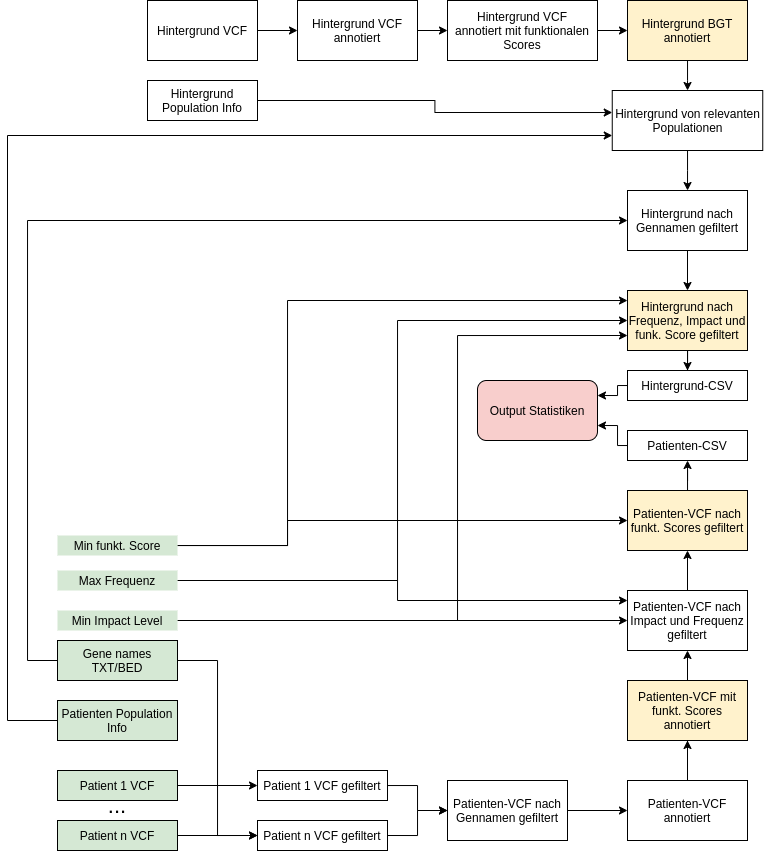

The diagram above was exported from draw.io. Its source (the exported page's mxGraphModel, read from the mxfile embedded in the PNG):
<mxGraphModel dx="931" dy="488" grid="1" gridSize="10" guides="1" tooltips="1" connect="1" arrows="1" fold="1" page="1" pageScale="1" pageWidth="826" pageHeight="1169" math="0" shadow="0">
  <root>
    <mxCell id="0" />
    <mxCell id="1" parent="0" />
    <mxCell id="DKwxmZC38qZXaqsXh0BV-3" value="" style="edgeStyle=orthogonalEdgeStyle;rounded=0;orthogonalLoop=1;jettySize=auto;html=1;" parent="1" source="DKwxmZC38qZXaqsXh0BV-1" target="DKwxmZC38qZXaqsXh0BV-2" edge="1">
      <mxGeometry relative="1" as="geometry" />
    </mxCell>
    <mxCell id="DKwxmZC38qZXaqsXh0BV-1" value="Hintergrund VCF" style="rounded=0;whiteSpace=wrap;html=1;" parent="1" vertex="1">
      <mxGeometry x="160" y="50" width="110" height="60" as="geometry" />
    </mxCell>
    <mxCell id="DKwxmZC38qZXaqsXh0BV-5" value="" style="edgeStyle=orthogonalEdgeStyle;rounded=0;orthogonalLoop=1;jettySize=auto;html=1;" parent="1" source="DKwxmZC38qZXaqsXh0BV-2" target="DKwxmZC38qZXaqsXh0BV-4" edge="1">
      <mxGeometry relative="1" as="geometry" />
    </mxCell>
    <mxCell id="DKwxmZC38qZXaqsXh0BV-2" value="Hintergrund VCF annotiert" style="whiteSpace=wrap;html=1;rounded=0;" parent="1" vertex="1">
      <mxGeometry x="310" y="50" width="120" height="60" as="geometry" />
    </mxCell>
    <mxCell id="DKwxmZC38qZXaqsXh0BV-7" value="" style="edgeStyle=orthogonalEdgeStyle;rounded=0;orthogonalLoop=1;jettySize=auto;html=1;" parent="1" source="DKwxmZC38qZXaqsXh0BV-4" target="DKwxmZC38qZXaqsXh0BV-6" edge="1">
      <mxGeometry relative="1" as="geometry" />
    </mxCell>
    <mxCell id="DKwxmZC38qZXaqsXh0BV-4" value="Hintergrund VCF&lt;br&gt;annotiert mit funktionalen Scores" style="whiteSpace=wrap;html=1;rounded=0;" parent="1" vertex="1">
      <mxGeometry x="460" y="50" width="150" height="60" as="geometry" />
    </mxCell>
    <mxCell id="dPE3qhLNMDANcjdac3Wu-41" value="" style="edgeStyle=orthogonalEdgeStyle;rounded=0;orthogonalLoop=1;jettySize=auto;html=1;fontSize=12;" edge="1" parent="1" source="DKwxmZC38qZXaqsXh0BV-6" target="dPE3qhLNMDANcjdac3Wu-40">
      <mxGeometry relative="1" as="geometry" />
    </mxCell>
    <mxCell id="DKwxmZC38qZXaqsXh0BV-6" value="Hintergrund BGT annotiert" style="whiteSpace=wrap;html=1;rounded=0;fillColor=#FFF2CC;" parent="1" vertex="1">
      <mxGeometry x="640" y="50" width="120" height="60" as="geometry" />
    </mxCell>
    <mxCell id="dPE3qhLNMDANcjdac3Wu-42" style="edgeStyle=orthogonalEdgeStyle;rounded=0;orthogonalLoop=1;jettySize=auto;html=1;fontSize=12;entryX=0;entryY=0.367;entryDx=0;entryDy=0;entryPerimeter=0;" edge="1" parent="1" source="DKwxmZC38qZXaqsXh0BV-8" target="dPE3qhLNMDANcjdac3Wu-40">
      <mxGeometry relative="1" as="geometry">
        <mxPoint x="580" y="140" as="targetPoint" />
      </mxGeometry>
    </mxCell>
    <mxCell id="DKwxmZC38qZXaqsXh0BV-8" value="Hintergrund Population Info" style="rounded=0;whiteSpace=wrap;html=1;" parent="1" vertex="1">
      <mxGeometry x="160" y="130" width="110" height="40" as="geometry" />
    </mxCell>
    <mxCell id="dPE3qhLNMDANcjdac3Wu-2" value="" style="edgeStyle=orthogonalEdgeStyle;rounded=0;orthogonalLoop=1;jettySize=auto;html=1;fontSize=22;" edge="1" parent="1" source="DKwxmZC38qZXaqsXh0BV-9" target="dPE3qhLNMDANcjdac3Wu-1">
      <mxGeometry relative="1" as="geometry" />
    </mxCell>
    <mxCell id="DKwxmZC38qZXaqsXh0BV-9" value="Patient 1 VCF" style="rounded=0;whiteSpace=wrap;html=1;fillColor=#D5E8D4;" parent="1" vertex="1">
      <mxGeometry x="70" y="820" width="120" height="30" as="geometry" />
    </mxCell>
    <mxCell id="dPE3qhLNMDANcjdac3Wu-4" value="" style="edgeStyle=orthogonalEdgeStyle;rounded=0;orthogonalLoop=1;jettySize=auto;html=1;fontSize=22;" edge="1" parent="1" source="DKwxmZC38qZXaqsXh0BV-10">
      <mxGeometry relative="1" as="geometry">
        <mxPoint x="270" y="885" as="targetPoint" />
      </mxGeometry>
    </mxCell>
    <mxCell id="DKwxmZC38qZXaqsXh0BV-10" value="Patient n VCF" style="rounded=0;whiteSpace=wrap;html=1;fillColor=#D5E8D4;" parent="1" vertex="1">
      <mxGeometry x="70" y="870" width="120" height="30" as="geometry" />
    </mxCell>
    <mxCell id="DKwxmZC38qZXaqsXh0BV-11" value="&lt;font style=&quot;font-size: 22px;&quot;&gt;...&lt;/font&gt;" style="text;html=1;strokeColor=none;fillColor=none;align=center;verticalAlign=middle;whiteSpace=wrap;rounded=0;fontSize=22;" parent="1" vertex="1">
      <mxGeometry x="105" y="840" width="50" height="30" as="geometry" />
    </mxCell>
    <mxCell id="dPE3qhLNMDANcjdac3Wu-22" style="edgeStyle=orthogonalEdgeStyle;rounded=0;orthogonalLoop=1;jettySize=auto;html=1;fontSize=12;" edge="1" parent="1" source="dPE3qhLNMDANcjdac3Wu-1" target="dPE3qhLNMDANcjdac3Wu-21">
      <mxGeometry relative="1" as="geometry" />
    </mxCell>
    <mxCell id="dPE3qhLNMDANcjdac3Wu-1" value="Patient 1 VCF gefiltert" style="rounded=0;whiteSpace=wrap;html=1;" vertex="1" parent="1">
      <mxGeometry x="270" y="820" width="130" height="30" as="geometry" />
    </mxCell>
    <mxCell id="dPE3qhLNMDANcjdac3Wu-23" style="edgeStyle=orthogonalEdgeStyle;rounded=0;orthogonalLoop=1;jettySize=auto;html=1;exitX=1;exitY=0.5;exitDx=0;exitDy=0;fontSize=12;" edge="1" parent="1" source="dPE3qhLNMDANcjdac3Wu-5" target="dPE3qhLNMDANcjdac3Wu-21">
      <mxGeometry relative="1" as="geometry" />
    </mxCell>
    <mxCell id="dPE3qhLNMDANcjdac3Wu-5" value="Patient n VCF gefiltert" style="rounded=0;whiteSpace=wrap;html=1;" vertex="1" parent="1">
      <mxGeometry x="270" y="870" width="130" height="30" as="geometry" />
    </mxCell>
    <mxCell id="dPE3qhLNMDANcjdac3Wu-19" style="edgeStyle=orthogonalEdgeStyle;rounded=0;orthogonalLoop=1;jettySize=auto;html=1;exitX=1;exitY=0.5;exitDx=0;exitDy=0;entryX=0;entryY=0.5;entryDx=0;entryDy=0;fontSize=12;" edge="1" parent="1" source="dPE3qhLNMDANcjdac3Wu-8" target="dPE3qhLNMDANcjdac3Wu-5">
      <mxGeometry relative="1" as="geometry" />
    </mxCell>
    <mxCell id="dPE3qhLNMDANcjdac3Wu-47" style="edgeStyle=orthogonalEdgeStyle;rounded=0;orthogonalLoop=1;jettySize=auto;html=1;fontSize=12;" edge="1" parent="1" source="dPE3qhLNMDANcjdac3Wu-8" target="dPE3qhLNMDANcjdac3Wu-45">
      <mxGeometry relative="1" as="geometry">
        <mxPoint x="610" y="280" as="targetPoint" />
        <Array as="points">
          <mxPoint x="40" y="710" />
          <mxPoint x="40" y="270" />
        </Array>
      </mxGeometry>
    </mxCell>
    <mxCell id="dPE3qhLNMDANcjdac3Wu-8" value="Gene names TXT/BED" style="rounded=0;whiteSpace=wrap;html=1;fontSize=12;fillColor=#D5E8D4;" vertex="1" parent="1">
      <mxGeometry x="70" y="690" width="120" height="40" as="geometry" />
    </mxCell>
    <mxCell id="dPE3qhLNMDANcjdac3Wu-43" style="edgeStyle=elbowEdgeStyle;rounded=0;orthogonalLoop=1;jettySize=auto;html=1;fontSize=12;entryX=0;entryY=0.75;entryDx=0;entryDy=0;" edge="1" parent="1" source="dPE3qhLNMDANcjdac3Wu-9" target="dPE3qhLNMDANcjdac3Wu-40">
      <mxGeometry relative="1" as="geometry">
        <mxPoint x="630" y="230" as="targetPoint" />
        <Array as="points">
          <mxPoint x="20" y="450" />
          <mxPoint x="50" y="310" />
          <mxPoint x="320" y="250" />
          <mxPoint x="60" y="490" />
        </Array>
      </mxGeometry>
    </mxCell>
    <mxCell id="dPE3qhLNMDANcjdac3Wu-9" value="Patienten Population&lt;br&gt;Info" style="rounded=0;whiteSpace=wrap;html=1;fontSize=12;fillColor=#D5E8D4;" vertex="1" parent="1">
      <mxGeometry x="70" y="750" width="120" height="40" as="geometry" />
    </mxCell>
    <mxCell id="dPE3qhLNMDANcjdac3Wu-30" style="edgeStyle=orthogonalEdgeStyle;rounded=0;orthogonalLoop=1;jettySize=auto;html=1;fontSize=12;entryX=0;entryY=0.5;entryDx=0;entryDy=0;" edge="1" parent="1" source="dPE3qhLNMDANcjdac3Wu-10" target="dPE3qhLNMDANcjdac3Wu-28">
      <mxGeometry relative="1" as="geometry">
        <mxPoint x="610" y="730" as="targetPoint" />
        <Array as="points" />
      </mxGeometry>
    </mxCell>
    <mxCell id="dPE3qhLNMDANcjdac3Wu-55" style="edgeStyle=orthogonalEdgeStyle;rounded=0;orthogonalLoop=1;jettySize=auto;html=1;entryX=0;entryY=0.75;entryDx=0;entryDy=0;fontSize=12;" edge="1" parent="1" source="dPE3qhLNMDANcjdac3Wu-10" target="dPE3qhLNMDANcjdac3Wu-48">
      <mxGeometry relative="1" as="geometry">
        <Array as="points">
          <mxPoint x="470" y="670" />
          <mxPoint x="470" y="385" />
        </Array>
      </mxGeometry>
    </mxCell>
    <mxCell id="dPE3qhLNMDANcjdac3Wu-10" value="Min Impact Level" style="text;html=1;strokeColor=none;fillColor=#D5E8D4;align=center;verticalAlign=middle;whiteSpace=wrap;rounded=0;fontSize=12;" vertex="1" parent="1">
      <mxGeometry x="70" y="660" width="120" height="20" as="geometry" />
    </mxCell>
    <mxCell id="dPE3qhLNMDANcjdac3Wu-33" style="edgeStyle=orthogonalEdgeStyle;rounded=0;orthogonalLoop=1;jettySize=auto;html=1;fontSize=12;" edge="1" parent="1" source="dPE3qhLNMDANcjdac3Wu-11" target="dPE3qhLNMDANcjdac3Wu-28">
      <mxGeometry relative="1" as="geometry">
        <mxPoint x="640" y="730" as="targetPoint" />
        <Array as="points">
          <mxPoint x="410" y="630" />
          <mxPoint x="410" y="650" />
        </Array>
      </mxGeometry>
    </mxCell>
    <mxCell id="dPE3qhLNMDANcjdac3Wu-52" style="edgeStyle=orthogonalEdgeStyle;rounded=0;orthogonalLoop=1;jettySize=auto;html=1;entryX=0;entryY=0.5;entryDx=0;entryDy=0;fontSize=12;" edge="1" parent="1" source="dPE3qhLNMDANcjdac3Wu-11" target="dPE3qhLNMDANcjdac3Wu-48">
      <mxGeometry relative="1" as="geometry">
        <Array as="points">
          <mxPoint x="410" y="630" />
          <mxPoint x="410" y="370" />
        </Array>
      </mxGeometry>
    </mxCell>
    <mxCell id="dPE3qhLNMDANcjdac3Wu-11" value="Max Frequenz" style="text;html=1;strokeColor=none;fillColor=#D5E8D4;align=center;verticalAlign=middle;whiteSpace=wrap;rounded=0;fontSize=12;" vertex="1" parent="1">
      <mxGeometry x="70" y="620" width="120" height="20" as="geometry" />
    </mxCell>
    <mxCell id="dPE3qhLNMDANcjdac3Wu-50" style="edgeStyle=orthogonalEdgeStyle;rounded=0;orthogonalLoop=1;jettySize=auto;html=1;fontSize=12;entryX=0;entryY=0.167;entryDx=0;entryDy=0;entryPerimeter=0;" edge="1" parent="1" source="dPE3qhLNMDANcjdac3Wu-12" target="dPE3qhLNMDANcjdac3Wu-48">
      <mxGeometry relative="1" as="geometry">
        <mxPoint x="550" y="380" as="targetPoint" />
        <Array as="points">
          <mxPoint x="300" y="595" />
          <mxPoint x="300" y="350" />
        </Array>
      </mxGeometry>
    </mxCell>
    <mxCell id="dPE3qhLNMDANcjdac3Wu-56" style="edgeStyle=orthogonalEdgeStyle;rounded=0;orthogonalLoop=1;jettySize=auto;html=1;entryX=0;entryY=0.5;entryDx=0;entryDy=0;fontSize=12;" edge="1" parent="1" source="dPE3qhLNMDANcjdac3Wu-12" target="dPE3qhLNMDANcjdac3Wu-37">
      <mxGeometry relative="1" as="geometry">
        <Array as="points">
          <mxPoint x="300" y="595" />
          <mxPoint x="300" y="570" />
        </Array>
      </mxGeometry>
    </mxCell>
    <mxCell id="dPE3qhLNMDANcjdac3Wu-12" value="Min funkt. Score" style="text;html=1;strokeColor=none;fillColor=#D5E8D4;align=center;verticalAlign=middle;whiteSpace=wrap;rounded=0;fontSize=12;" vertex="1" parent="1">
      <mxGeometry x="70" y="585" width="120" height="20" as="geometry" />
    </mxCell>
    <mxCell id="dPE3qhLNMDANcjdac3Wu-26" value="" style="edgeStyle=orthogonalEdgeStyle;rounded=0;orthogonalLoop=1;jettySize=auto;html=1;fontSize=12;" edge="1" parent="1" source="dPE3qhLNMDANcjdac3Wu-21" target="dPE3qhLNMDANcjdac3Wu-25">
      <mxGeometry relative="1" as="geometry" />
    </mxCell>
    <mxCell id="dPE3qhLNMDANcjdac3Wu-21" value="Patienten-VCF nach Gennamen gefiltert" style="rounded=0;whiteSpace=wrap;html=1;fontSize=12;" vertex="1" parent="1">
      <mxGeometry x="460" y="830" width="120" height="60" as="geometry" />
    </mxCell>
    <mxCell id="dPE3qhLNMDANcjdac3Wu-29" value="" style="edgeStyle=orthogonalEdgeStyle;rounded=0;orthogonalLoop=1;jettySize=auto;html=1;fontSize=12;" edge="1" parent="1" source="dPE3qhLNMDANcjdac3Wu-25" target="dPE3qhLNMDANcjdac3Wu-28">
      <mxGeometry relative="1" as="geometry" />
    </mxCell>
    <mxCell id="dPE3qhLNMDANcjdac3Wu-66" style="edgeStyle=orthogonalEdgeStyle;rounded=0;orthogonalLoop=1;jettySize=auto;html=1;entryX=0.5;entryY=1;entryDx=0;entryDy=0;fontSize=12;" edge="1" parent="1" source="dPE3qhLNMDANcjdac3Wu-25" target="dPE3qhLNMDANcjdac3Wu-34">
      <mxGeometry relative="1" as="geometry" />
    </mxCell>
    <mxCell id="dPE3qhLNMDANcjdac3Wu-25" value="Patienten-VCF annotiert" style="whiteSpace=wrap;html=1;rounded=0;" vertex="1" parent="1">
      <mxGeometry x="640" y="830" width="120" height="60" as="geometry" />
    </mxCell>
    <mxCell id="dPE3qhLNMDANcjdac3Wu-67" style="edgeStyle=orthogonalEdgeStyle;rounded=0;orthogonalLoop=1;jettySize=auto;html=1;entryX=0.5;entryY=1;entryDx=0;entryDy=0;fontSize=12;" edge="1" parent="1" source="dPE3qhLNMDANcjdac3Wu-28" target="dPE3qhLNMDANcjdac3Wu-37">
      <mxGeometry relative="1" as="geometry" />
    </mxCell>
    <mxCell id="dPE3qhLNMDANcjdac3Wu-28" value="Patienten-VCF nach Impact und Frequenz gefiltert" style="whiteSpace=wrap;html=1;rounded=0;" vertex="1" parent="1">
      <mxGeometry x="640" y="640" width="120" height="60" as="geometry" />
    </mxCell>
    <mxCell id="dPE3qhLNMDANcjdac3Wu-34" value="Patienten-VCF mit funkt. Scores annotiert" style="whiteSpace=wrap;html=1;rounded=0;fillColor=#FFF2CC;" vertex="1" parent="1">
      <mxGeometry x="640" y="730" width="120" height="60" as="geometry" />
    </mxCell>
    <mxCell id="dPE3qhLNMDANcjdac3Wu-58" value="" style="edgeStyle=orthogonalEdgeStyle;rounded=0;orthogonalLoop=1;jettySize=auto;html=1;fontSize=12;" edge="1" parent="1" source="dPE3qhLNMDANcjdac3Wu-37" target="dPE3qhLNMDANcjdac3Wu-57">
      <mxGeometry relative="1" as="geometry" />
    </mxCell>
    <mxCell id="dPE3qhLNMDANcjdac3Wu-37" value="Patienten-VCF nach funkt. Scores gefiltert" style="whiteSpace=wrap;html=1;rounded=0;fillColor=#FFF2CC;" vertex="1" parent="1">
      <mxGeometry x="640" y="540" width="120" height="60" as="geometry" />
    </mxCell>
    <mxCell id="dPE3qhLNMDANcjdac3Wu-46" value="" style="edgeStyle=elbowEdgeStyle;rounded=0;orthogonalLoop=1;jettySize=auto;html=1;fontSize=12;" edge="1" parent="1" source="dPE3qhLNMDANcjdac3Wu-40" target="dPE3qhLNMDANcjdac3Wu-45">
      <mxGeometry relative="1" as="geometry" />
    </mxCell>
    <mxCell id="dPE3qhLNMDANcjdac3Wu-40" value="Hintergrund von relevanten Populationen" style="whiteSpace=wrap;html=1;rounded=0;" vertex="1" parent="1">
      <mxGeometry x="624.75" y="140" width="150.5" height="60" as="geometry" />
    </mxCell>
    <mxCell id="dPE3qhLNMDANcjdac3Wu-49" value="" style="edgeStyle=orthogonalEdgeStyle;rounded=0;orthogonalLoop=1;jettySize=auto;html=1;fontSize=12;" edge="1" parent="1" source="dPE3qhLNMDANcjdac3Wu-45" target="dPE3qhLNMDANcjdac3Wu-48">
      <mxGeometry relative="1" as="geometry" />
    </mxCell>
    <mxCell id="dPE3qhLNMDANcjdac3Wu-45" value="Hintergrund nach Gennamen gefiltert" style="whiteSpace=wrap;html=1;rounded=0;" vertex="1" parent="1">
      <mxGeometry x="640" y="240" width="120" height="60" as="geometry" />
    </mxCell>
    <mxCell id="dPE3qhLNMDANcjdac3Wu-61" value="" style="edgeStyle=orthogonalEdgeStyle;rounded=0;orthogonalLoop=1;jettySize=auto;html=1;fontSize=12;entryX=0.5;entryY=0;entryDx=0;entryDy=0;" edge="1" parent="1" source="dPE3qhLNMDANcjdac3Wu-48" target="dPE3qhLNMDANcjdac3Wu-60">
      <mxGeometry relative="1" as="geometry" />
    </mxCell>
    <mxCell id="dPE3qhLNMDANcjdac3Wu-48" value="Hintergrund nach Frequenz, Impact und funk. Score gefiltert" style="whiteSpace=wrap;html=1;rounded=0;fillColor=#FFF2CC;" vertex="1" parent="1">
      <mxGeometry x="640" y="340" width="120" height="60" as="geometry" />
    </mxCell>
    <mxCell id="dPE3qhLNMDANcjdac3Wu-64" style="edgeStyle=orthogonalEdgeStyle;rounded=0;orthogonalLoop=1;jettySize=auto;html=1;entryX=1;entryY=0.75;entryDx=0;entryDy=0;fontSize=12;" edge="1" parent="1" source="dPE3qhLNMDANcjdac3Wu-57" target="dPE3qhLNMDANcjdac3Wu-62">
      <mxGeometry relative="1" as="geometry">
        <Array as="points">
          <mxPoint x="630" y="495" />
          <mxPoint x="630" y="475" />
        </Array>
      </mxGeometry>
    </mxCell>
    <mxCell id="dPE3qhLNMDANcjdac3Wu-57" value="Patienten-CSV" style="whiteSpace=wrap;html=1;rounded=0;" vertex="1" parent="1">
      <mxGeometry x="640" y="480" width="120" height="30" as="geometry" />
    </mxCell>
    <mxCell id="dPE3qhLNMDANcjdac3Wu-63" style="edgeStyle=orthogonalEdgeStyle;rounded=0;orthogonalLoop=1;jettySize=auto;html=1;entryX=1;entryY=0.25;entryDx=0;entryDy=0;fontSize=12;" edge="1" parent="1" source="dPE3qhLNMDANcjdac3Wu-60" target="dPE3qhLNMDANcjdac3Wu-62">
      <mxGeometry relative="1" as="geometry">
        <Array as="points">
          <mxPoint x="630" y="435" />
          <mxPoint x="630" y="445" />
        </Array>
      </mxGeometry>
    </mxCell>
    <mxCell id="dPE3qhLNMDANcjdac3Wu-60" value="Hintergrund-CSV" style="whiteSpace=wrap;html=1;rounded=0;" vertex="1" parent="1">
      <mxGeometry x="640" y="420" width="120" height="30" as="geometry" />
    </mxCell>
    <mxCell id="dPE3qhLNMDANcjdac3Wu-62" value="Output Statistiken" style="rounded=1;whiteSpace=wrap;html=1;fontSize=12;fillColor=#F8CECC;" vertex="1" parent="1">
      <mxGeometry x="490" y="430" width="120" height="60" as="geometry" />
    </mxCell>
  </root>
</mxGraphModel>